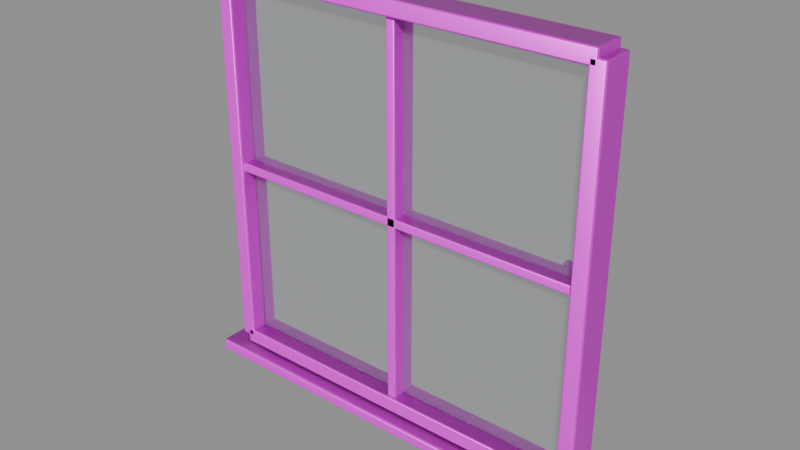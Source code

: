 # Source: model.blend  (saved by Blender 4.5.92; exported with 4.5.12 LTS)
import bpy
from mathutils import Matrix  # noqa: F401  (used for matrix-valued properties, if any)

bpy.ops.wm.read_factory_settings(use_empty=True)
scene = bpy.context.scene
scene.name = 'Empty'

# ---- collections
col_ast_16_003___c = bpy.data.collections.new('AST_16_003_窗_C'); scene.collection.children.link(col_ast_16_003___c)

# ---- images (referenced by path relative to the original .blend; pixels are not part of the script)
import os
ASSET_DIR = os.environ.get("B2B_ASSET_DIR", "")  # directory of the original .blend (textures are referenced by path, not embedded)
HERE = os.path.dirname(os.path.abspath(__file__))  # packed textures are extracted next to this script under _unpacked/

def load_image(name, relpath, width, height, colorspace="sRGB"):
    """Load a texture the original file referenced (path relative to the .blend, or extracted next to this script)."""
    p = next((c for c in (os.path.join(HERE, relpath), os.path.join(ASSET_DIR, relpath)) if relpath and os.path.exists(c)), "")
    if p:
        img = bpy.data.images.load(p, check_existing=True)
        img.name = name
    else:  # same state as the original file: an image datablock whose file is absent (Cycles renders it pink)
        img = bpy.data.images.new(name, width, height)
        img.source = "FILE"
        img.filepath = "//" + (relpath or name)
    img.colorspace_settings.name = colorspace
    return img
img_oak_wood_basecolor_png = load_image('oak_wood_basecolor.png', 'oak_wood_basecolor.png', 1024, 1024, 'sRGB')
img_oak_wood_ao_png = load_image('oak_wood_ao.png', 'oak_wood_ao.png', 1024, 1024, 'Non-Color')
img_oak_wood_roughness_png = load_image('oak_wood_roughness.png', 'oak_wood_roughness.png', 1024, 1024, 'Non-Color')
img_oak_wood_metallic_png = load_image('oak_wood_metallic.png', 'oak_wood_metallic.png', 1024, 1024, 'Non-Color')
img_oak_wood_specular_png = load_image('oak_wood_specular.png', 'oak_wood_specular.png', 1024, 1024, 'Non-Color')
img_oak_wood_normal_png = load_image('oak_wood_normal.png', 'oak_wood_normal.png', 1024, 1024, 'Non-Color')
img_oak_wood_height_png = load_image('oak_wood_height.png', 'oak_wood_height.png', 1024, 1024, 'Non-Color')
img_oak_wood_displacement_png = load_image('oak_wood_displacement.png', 'oak_wood_displacement.png', 1024, 1024, 'Non-Color')
img_brass_basecolor_png = load_image('brass_basecolor.png', 'brass_basecolor.png', 1024, 1024, 'sRGB')
img_brass_ao_png = load_image('brass_ao.png', 'brass_ao.png', 1024, 1024, 'Non-Color')
img_brass_roughness_png = load_image('brass_roughness.png', 'brass_roughness.png', 1024, 1024, 'Non-Color')
img_brass_metallic_png = load_image('brass_metallic.png', 'brass_metallic.png', 1024, 1024, 'Non-Color')
img_brass_specular_png = load_image('brass_specular.png', 'brass_specular.png', 1024, 1024, 'Non-Color')
img_brass_normal_png = load_image('brass_normal.png', 'brass_normal.png', 1024, 1024, 'Non-Color')
img_brass_height_png = load_image('brass_height.png', 'brass_height.png', 1024, 1024, 'Non-Color')
img_brass_displacement_png = load_image('brass_displacement.png', 'brass_displacement.png', 1024, 1024, 'Non-Color')

# ---- materials (node trees are filled in below, after node groups)
mat_oak_wood = bpy.data.materials.new('oak_wood')
mat_oak_wood.diffuse_color = (0.6, 0.6, 0.6, 1.0)
mat_glass_clear = bpy.data.materials.new('glass_clear')
mat_glass_clear.diffuse_color = (0.92, 0.96, 0.98, 1.0)
mat_brass = bpy.data.materials.new('brass')
mat_brass.diffuse_color = (0.6, 0.6, 0.6, 1.0)

# ---- material node trees
mat_oak_wood.use_nodes = True; mat_oak_wood.node_tree.nodes.clear()
_N = mat_oak_wood.node_tree.nodes; _L = mat_oak_wood.node_tree.links
n0 = _N.new('ShaderNodeOutputMaterial'); n0.name = 'Material Output'; n0.location = (1100, 0)
n1 = _N.new('ShaderNodeBsdfPrincipled'); n1.name = 'Principled BSDF'; n1.location = (760, 0)
n2 = _N.new('ShaderNodeNewGeometry'); n2.name = 'Geometry'; n2.location = (-1300, 0)
n3 = _N.new('ShaderNodeVectorMath'); n3.name = 'Vector Math'; n3.location = (-1080, 0)
n3.operation = 'SCALE'
n3.inputs[3].default_value = 1.8
n4 = _N.new('ShaderNodeTexImage'); n4.name = 'Image Texture'; n4.location = (-820, 520)
n4.label = 'basecolor'
n4.image = img_oak_wood_basecolor_png
n4.projection = 'BOX'
n4.projection_blend = 0.15
n5 = _N.new('ShaderNodeTexImage'); n5.name = 'Image Texture.001'; n5.location = (-820, 300)
n5.label = 'ao'
n5.image = img_oak_wood_ao_png
n5.projection = 'BOX'
n5.projection_blend = 0.15
n6 = _N.new('ShaderNodeTexImage'); n6.name = 'Image Texture.002'; n6.location = (-820, 90)
n6.label = 'roughness'
n6.image = img_oak_wood_roughness_png
n6.projection = 'BOX'
n6.projection_blend = 0.15
n7 = _N.new('ShaderNodeTexImage'); n7.name = 'Image Texture.003'; n7.location = (-820, -120)
n7.label = 'metallic'
n7.image = img_oak_wood_metallic_png
n7.projection = 'BOX'
n7.projection_blend = 0.15
n8 = _N.new('ShaderNodeTexImage'); n8.name = 'Image Texture.004'; n8.location = (-820, -330)
n8.label = 'specular'
n8.image = img_oak_wood_specular_png
n8.projection = 'BOX'
n8.projection_blend = 0.15
n9 = _N.new('ShaderNodeTexImage'); n9.name = 'Image Texture.005'; n9.location = (-820, -540)
n9.label = 'normal'
n9.image = img_oak_wood_normal_png
n9.projection = 'BOX'
n9.projection_blend = 0.15
n10 = _N.new('ShaderNodeTexImage'); n10.name = 'Image Texture.006'; n10.location = (-820, -750)
n10.label = 'height'
n10.image = img_oak_wood_height_png
n10.projection = 'BOX'
n10.projection_blend = 0.15
n11 = _N.new('ShaderNodeTexImage'); n11.name = 'Image Texture.007'; n11.location = (-820, -960)
n11.label = 'displacement'
n11.image = img_oak_wood_displacement_png
n11.projection = 'BOX'
n11.projection_blend = 0.15
n12 = _N.new('ShaderNodeMixRGB'); n12.name = 'Mix (Legacy)'; n12.location = (-260, 480)
n12.blend_type = 'MULTIPLY'
n12.inputs[0].default_value = 0.78
n13 = _N.new('ShaderNodeNormalMap'); n13.name = 'Normal Map'; n13.location = (60, -420)
n13.inputs[0].default_value = 0.52
n14 = _N.new('ShaderNodeBump'); n14.name = 'Bump'; n14.location = (300, -420)
n14.inputs[0].default_value = 0.14
n14.inputs[1].default_value = 0.0025
n15 = _N.new('ShaderNodeDisplacement'); n15.name = 'Displacement'; n15.location = (300, -700)
n15.inputs[2].default_value = 0.012
_L.new(n1.outputs[0], n0.inputs[0])
_L.new(n2.outputs[0], n3.inputs[0])
_L.new(n3.outputs[0], n4.inputs[0])
_L.new(n3.outputs[0], n5.inputs[0])
_L.new(n3.outputs[0], n6.inputs[0])
_L.new(n3.outputs[0], n7.inputs[0])
_L.new(n3.outputs[0], n8.inputs[0])
_L.new(n3.outputs[0], n9.inputs[0])
_L.new(n3.outputs[0], n10.inputs[0])
_L.new(n3.outputs[0], n11.inputs[0])
_L.new(n4.outputs[0], n12.inputs[1])
_L.new(n5.outputs[0], n12.inputs[2])
_L.new(n12.outputs[0], n1.inputs[0])
_L.new(n6.outputs[0], n1.inputs[2])
_L.new(n7.outputs[0], n1.inputs[1])
_L.new(n8.outputs[0], n1.inputs[13])
_L.new(n9.outputs[0], n13.inputs[1])
_L.new(n10.outputs[0], n14.inputs[3])
_L.new(n13.outputs[0], n14.inputs[4])
_L.new(n14.outputs[0], n1.inputs[5])
_L.new(n11.outputs[0], n15.inputs[0])
_L.new(n15.outputs[0], n0.inputs[2])
n0.is_active_output = True
mat_glass_clear.use_nodes = True; mat_glass_clear.node_tree.nodes.clear()
_N = mat_glass_clear.node_tree.nodes; _L = mat_glass_clear.node_tree.links
n0 = _N.new('ShaderNodeBsdfPrincipled'); n0.name = 'Principled BSDF'; n0.location = (-200, 100)
n0.inputs[0].default_value = (0.92, 0.96, 0.98, 1.0)
n0.inputs[2].default_value = 0.06
n0.inputs[3].default_value = 1.45
n0.inputs[18].default_value = 0.92
n1 = _N.new('ShaderNodeOutputMaterial'); n1.name = 'Material Output'; n1.location = (200, 100)
_L.new(n0.outputs[0], n1.inputs[0])
n1.is_active_output = True
mat_brass.use_nodes = True; mat_brass.node_tree.nodes.clear()
_N = mat_brass.node_tree.nodes; _L = mat_brass.node_tree.links
n0 = _N.new('ShaderNodeOutputMaterial'); n0.name = 'Material Output'; n0.location = (1100, 0)
n1 = _N.new('ShaderNodeBsdfPrincipled'); n1.name = 'Principled BSDF'; n1.location = (760, 0)
n1.inputs[15].default_value = 0.28
n2 = _N.new('ShaderNodeNewGeometry'); n2.name = 'Geometry'; n2.location = (-1300, 0)
n3 = _N.new('ShaderNodeVectorMath'); n3.name = 'Vector Math'; n3.location = (-1080, 0)
n3.operation = 'SCALE'
n3.inputs[3].default_value = 1.8
n4 = _N.new('ShaderNodeTexImage'); n4.name = 'Image Texture'; n4.location = (-820, 520)
n4.label = 'basecolor'
n4.image = img_brass_basecolor_png
n4.projection = 'BOX'
n4.projection_blend = 0.15
n5 = _N.new('ShaderNodeTexImage'); n5.name = 'Image Texture.001'; n5.location = (-820, 300)
n5.label = 'ao'
n5.image = img_brass_ao_png
n5.projection = 'BOX'
n5.projection_blend = 0.15
n6 = _N.new('ShaderNodeTexImage'); n6.name = 'Image Texture.002'; n6.location = (-820, 90)
n6.label = 'roughness'
n6.image = img_brass_roughness_png
n6.projection = 'BOX'
n6.projection_blend = 0.15
n7 = _N.new('ShaderNodeTexImage'); n7.name = 'Image Texture.003'; n7.location = (-820, -120)
n7.label = 'metallic'
n7.image = img_brass_metallic_png
n7.projection = 'BOX'
n7.projection_blend = 0.15
n8 = _N.new('ShaderNodeTexImage'); n8.name = 'Image Texture.004'; n8.location = (-820, -330)
n8.label = 'specular'
n8.image = img_brass_specular_png
n8.projection = 'BOX'
n8.projection_blend = 0.15
n9 = _N.new('ShaderNodeTexImage'); n9.name = 'Image Texture.005'; n9.location = (-820, -540)
n9.label = 'normal'
n9.image = img_brass_normal_png
n9.projection = 'BOX'
n9.projection_blend = 0.15
n10 = _N.new('ShaderNodeTexImage'); n10.name = 'Image Texture.006'; n10.location = (-820, -750)
n10.label = 'height'
n10.image = img_brass_height_png
n10.projection = 'BOX'
n10.projection_blend = 0.15
n11 = _N.new('ShaderNodeTexImage'); n11.name = 'Image Texture.007'; n11.location = (-820, -960)
n11.label = 'displacement'
n11.image = img_brass_displacement_png
n11.projection = 'BOX'
n11.projection_blend = 0.15
n12 = _N.new('ShaderNodeMixRGB'); n12.name = 'Mix (Legacy)'; n12.location = (-260, 480)
n12.blend_type = 'MULTIPLY'
n12.inputs[0].default_value = 0.78
n13 = _N.new('ShaderNodeNormalMap'); n13.name = 'Normal Map'; n13.location = (60, -420)
n13.inputs[0].default_value = 0.52
n14 = _N.new('ShaderNodeBump'); n14.name = 'Bump'; n14.location = (300, -420)
n14.inputs[0].default_value = 0.14
n14.inputs[1].default_value = 0.0025
n15 = _N.new('ShaderNodeDisplacement'); n15.name = 'Displacement'; n15.location = (300, -700)
n15.inputs[2].default_value = 0.012
_L.new(n1.outputs[0], n0.inputs[0])
_L.new(n2.outputs[0], n3.inputs[0])
_L.new(n3.outputs[0], n4.inputs[0])
_L.new(n3.outputs[0], n5.inputs[0])
_L.new(n3.outputs[0], n6.inputs[0])
_L.new(n3.outputs[0], n7.inputs[0])
_L.new(n3.outputs[0], n8.inputs[0])
_L.new(n3.outputs[0], n9.inputs[0])
_L.new(n3.outputs[0], n10.inputs[0])
_L.new(n3.outputs[0], n11.inputs[0])
_L.new(n4.outputs[0], n12.inputs[1])
_L.new(n5.outputs[0], n12.inputs[2])
_L.new(n12.outputs[0], n1.inputs[0])
_L.new(n6.outputs[0], n1.inputs[2])
_L.new(n7.outputs[0], n1.inputs[1])
_L.new(n8.outputs[0], n1.inputs[13])
_L.new(n9.outputs[0], n13.inputs[1])
_L.new(n10.outputs[0], n14.inputs[3])
_L.new(n13.outputs[0], n14.inputs[4])
_L.new(n14.outputs[0], n1.inputs[5])
_L.new(n11.outputs[0], n15.inputs[0])
_L.new(n15.outputs[0], n0.inputs[2])
n0.is_active_output = True

# ---- meshes
me_cube_161 = bpy.data.meshes.new('Cube.161')
me_cube_161.from_pydata([(-0.025, -0.05, -0.6), (-0.025, -0.05, 0.6), (-0.025, 0.05, -0.6), (-0.025, 0.05, 0.6), (0.025, -0.05, -0.6), (0.025, -0.05, 0.6), (0.025, 0.05, -0.6), (0.025, 0.05, 0.6)], [], [(0, 1, 3, 2), (2, 3, 7, 6), (6, 7, 5, 4), (4, 5, 1, 0), (2, 6, 4, 0), (7, 3, 1, 5)])
_uv = me_cube_161.uv_layers.new(name='UVMap')
_uv.uv.foreach_set('vector', [0.375, 0.0, 0.625, 0.0, 0.625, 0.25, 0.375, 0.25, 0.375, 0.25, 0.625, 0.25, 0.625, 0.5, 0.375, 0.5, 0.375, 0.5, 0.625, 0.5, 0.625, 0.75, 0.375, 0.75, 0.375, 0.75, 0.625, 0.75, 0.625, 1.0, 0.375, 1.0, 0.125, 0.5, 0.375, 0.5, 0.375, 0.75, 0.125, 0.75, 0.625, 0.5, 0.875, 0.5, 0.875, 0.75, 0.625, 0.75])
me_cube_161.materials.append(mat_oak_wood)
me_cube_161.update()
me_cube_162 = bpy.data.meshes.new('Cube.162')
me_cube_162.from_pydata([(-0.025, -0.05, -0.6), (-0.025, -0.05, 0.6), (-0.025, 0.05, -0.6), (-0.025, 0.05, 0.6), (0.025, -0.05, -0.6), (0.025, -0.05, 0.6), (0.025, 0.05, -0.6), (0.025, 0.05, 0.6)], [], [(0, 1, 3, 2), (2, 3, 7, 6), (6, 7, 5, 4), (4, 5, 1, 0), (2, 6, 4, 0), (7, 3, 1, 5)])
_uv = me_cube_162.uv_layers.new(name='UVMap')
_uv.uv.foreach_set('vector', [0.375, 0.0, 0.625, 0.0, 0.625, 0.25, 0.375, 0.25, 0.375, 0.25, 0.625, 0.25, 0.625, 0.5, 0.375, 0.5, 0.375, 0.5, 0.625, 0.5, 0.625, 0.75, 0.375, 0.75, 0.375, 0.75, 0.625, 0.75, 0.625, 1.0, 0.375, 1.0, 0.125, 0.5, 0.375, 0.5, 0.375, 0.75, 0.125, 0.75, 0.625, 0.5, 0.875, 0.5, 0.875, 0.75, 0.625, 0.75])
me_cube_162.materials.append(mat_oak_wood)
me_cube_162.update()
me_cube_163 = bpy.data.meshes.new('Cube.163')
me_cube_163.from_pydata([(-0.6, -0.05, -0.025), (-0.6, -0.05, 0.025), (-0.6, 0.05, -0.025), (-0.6, 0.05, 0.025), (0.6, -0.05, -0.025), (0.6, -0.05, 0.025), (0.6, 0.05, -0.025), (0.6, 0.05, 0.025)], [], [(0, 1, 3, 2), (2, 3, 7, 6), (6, 7, 5, 4), (4, 5, 1, 0), (2, 6, 4, 0), (7, 3, 1, 5)])
_uv = me_cube_163.uv_layers.new(name='UVMap')
_uv.uv.foreach_set('vector', [0.375, 0.0, 0.625, 0.0, 0.625, 0.25, 0.375, 0.25, 0.375, 0.25, 0.625, 0.25, 0.625, 0.5, 0.375, 0.5, 0.375, 0.5, 0.625, 0.5, 0.625, 0.75, 0.375, 0.75, 0.375, 0.75, 0.625, 0.75, 0.625, 1.0, 0.375, 1.0, 0.125, 0.5, 0.375, 0.5, 0.375, 0.75, 0.125, 0.75, 0.625, 0.5, 0.875, 0.5, 0.875, 0.75, 0.625, 0.75])
me_cube_163.materials.append(mat_oak_wood)
me_cube_163.update()
me_cube_164 = bpy.data.meshes.new('Cube.164')
me_cube_164.from_pydata([(-0.6, -0.05, -0.025), (-0.6, -0.05, 0.025), (-0.6, 0.05, -0.025), (-0.6, 0.05, 0.025), (0.6, -0.05, -0.025), (0.6, -0.05, 0.025), (0.6, 0.05, -0.025), (0.6, 0.05, 0.025)], [], [(0, 1, 3, 2), (2, 3, 7, 6), (6, 7, 5, 4), (4, 5, 1, 0), (2, 6, 4, 0), (7, 3, 1, 5)])
_uv = me_cube_164.uv_layers.new(name='UVMap')
_uv.uv.foreach_set('vector', [0.375, 0.0, 0.625, 0.0, 0.625, 0.25, 0.375, 0.25, 0.375, 0.25, 0.625, 0.25, 0.625, 0.5, 0.375, 0.5, 0.375, 0.5, 0.625, 0.5, 0.625, 0.75, 0.375, 0.75, 0.375, 0.75, 0.625, 0.75, 0.625, 1.0, 0.375, 1.0, 0.125, 0.5, 0.375, 0.5, 0.375, 0.75, 0.125, 0.75, 0.625, 0.5, 0.875, 0.5, 0.875, 0.75, 0.625, 0.75])
me_cube_164.materials.append(mat_oak_wood)
me_cube_164.update()
me_cube_165 = bpy.data.meshes.new('Cube.165')
me_cube_165.from_pydata([(-0.015, -0.04, -0.6), (-0.015, -0.04, 0.6), (-0.015, 0.04, -0.6), (-0.015, 0.04, 0.6), (0.015, -0.04, -0.6), (0.015, -0.04, 0.6), (0.015, 0.04, -0.6), (0.015, 0.04, 0.6)], [], [(0, 1, 3, 2), (2, 3, 7, 6), (6, 7, 5, 4), (4, 5, 1, 0), (2, 6, 4, 0), (7, 3, 1, 5)])
_uv = me_cube_165.uv_layers.new(name='UVMap')
_uv.uv.foreach_set('vector', [0.375, 0.0, 0.625, 0.0, 0.625, 0.25, 0.375, 0.25, 0.375, 0.25, 0.625, 0.25, 0.625, 0.5, 0.375, 0.5, 0.375, 0.5, 0.625, 0.5, 0.625, 0.75, 0.375, 0.75, 0.375, 0.75, 0.625, 0.75, 0.625, 1.0, 0.375, 1.0, 0.125, 0.5, 0.375, 0.5, 0.375, 0.75, 0.125, 0.75, 0.625, 0.5, 0.875, 0.5, 0.875, 0.75, 0.625, 0.75])
me_cube_165.materials.append(mat_oak_wood)
me_cube_165.update()
me_cube_166 = bpy.data.meshes.new('Cube.166')
me_cube_166.from_pydata([(-0.6, -0.04, -0.015), (-0.6, -0.04, 0.015), (-0.6, 0.04, -0.015), (-0.6, 0.04, 0.015), (0.6, -0.04, -0.015), (0.6, -0.04, 0.015), (0.6, 0.04, -0.015), (0.6, 0.04, 0.015)], [], [(0, 1, 3, 2), (2, 3, 7, 6), (6, 7, 5, 4), (4, 5, 1, 0), (2, 6, 4, 0), (7, 3, 1, 5)])
_uv = me_cube_166.uv_layers.new(name='UVMap')
_uv.uv.foreach_set('vector', [0.375, 0.0, 0.625, 0.0, 0.625, 0.25, 0.375, 0.25, 0.375, 0.25, 0.625, 0.25, 0.625, 0.5, 0.375, 0.5, 0.375, 0.5, 0.625, 0.5, 0.625, 0.75, 0.375, 0.75, 0.375, 0.75, 0.625, 0.75, 0.625, 1.0, 0.375, 1.0, 0.125, 0.5, 0.375, 0.5, 0.375, 0.75, 0.125, 0.75, 0.625, 0.5, 0.875, 0.5, 0.875, 0.75, 0.625, 0.75])
me_cube_166.materials.append(mat_oak_wood)
me_cube_166.update()
me_cube_167 = bpy.data.meshes.new('Cube.167')
me_cube_167.from_pydata([(-0.575, -0.003, -0.575), (-0.575, -0.003, 0.575), (-0.575, 0.003, -0.575), (-0.575, 0.003, 0.575), (0.575, -0.003, -0.575), (0.575, -0.003, 0.575), (0.575, 0.003, -0.575), (0.575, 0.003, 0.575)], [], [(0, 1, 3, 2), (2, 3, 7, 6), (6, 7, 5, 4), (4, 5, 1, 0), (2, 6, 4, 0), (7, 3, 1, 5)])
_uv = me_cube_167.uv_layers.new(name='UVMap')
_uv.uv.foreach_set('vector', [0.375, 0.0, 0.625, 0.0, 0.625, 0.25, 0.375, 0.25, 0.375, 0.25, 0.625, 0.25, 0.625, 0.5, 0.375, 0.5, 0.375, 0.5, 0.625, 0.5, 0.625, 0.75, 0.375, 0.75, 0.375, 0.75, 0.625, 0.75, 0.625, 1.0, 0.375, 1.0, 0.125, 0.5, 0.375, 0.5, 0.375, 0.75, 0.125, 0.75, 0.625, 0.5, 0.875, 0.5, 0.875, 0.75, 0.625, 0.75])
me_cube_167.materials.append(mat_glass_clear)
me_cube_167.update()
me_cube_168 = bpy.data.meshes.new('Cube.168')
me_cube_168.from_pydata([(-0.68, -0.09, -0.02), (-0.68, -0.09, 0.02), (-0.68, 0.09, -0.02), (-0.68, 0.09, 0.02), (0.68, -0.09, -0.02), (0.68, -0.09, 0.02), (0.68, 0.09, -0.02), (0.68, 0.09, 0.02)], [], [(0, 1, 3, 2), (2, 3, 7, 6), (6, 7, 5, 4), (4, 5, 1, 0), (2, 6, 4, 0), (7, 3, 1, 5)])
_uv = me_cube_168.uv_layers.new(name='UVMap')
_uv.uv.foreach_set('vector', [0.375, 0.0, 0.625, 0.0, 0.625, 0.25, 0.375, 0.25, 0.375, 0.25, 0.625, 0.25, 0.625, 0.5, 0.375, 0.5, 0.375, 0.5, 0.625, 0.5, 0.625, 0.75, 0.375, 0.75, 0.375, 0.75, 0.625, 0.75, 0.625, 1.0, 0.375, 1.0, 0.125, 0.5, 0.375, 0.5, 0.375, 0.75, 0.125, 0.75, 0.625, 0.5, 0.875, 0.5, 0.875, 0.75, 0.625, 0.75])
me_cube_168.materials.append(mat_oak_wood)
me_cube_168.update()
me_ast_16_003___c_p08_tube_mesh = bpy.data.meshes.new('AST_16_003_窗_C_p08_tube_mesh')
me_ast_16_003___c_p08_tube_mesh.from_pydata([(-0.575, -0.578, 0.0), (-0.575, -0.5774, -0.001763), (-0.575, -0.5759, -0.002853), (-0.575, -0.5741, -0.002853), (-0.575, -0.5726, -0.001763), (-0.575, -0.572, -3.674e-19), (-0.575, -0.5726, 0.001763), (-0.575, -0.5741, 0.002853), (-0.575, -0.5759, 0.002853), (-0.575, -0.5774, 0.001763), (0.5771, -0.5771, 0.0), (0.5767, -0.5767, -0.001763), (0.5757, -0.5757, -0.002853), (0.5743, -0.5743, -0.002853), (0.5733, -0.5733, -0.001763), (0.5729, -0.5729, -3.674e-19), (0.5733, -0.5733, 0.001763), (0.5743, -0.5743, 0.002853), (0.5757, -0.5757, 0.002853), (0.5767, -0.5767, 0.001763), (0.5771, 0.5771, 0.0), (0.5767, 0.5767, -0.001763), (0.5757, 0.5757, -0.002853), (0.5743, 0.5743, -0.002853), (0.5733, 0.5733, -0.001763), (0.5729, 0.5729, -3.674e-19), (0.5733, 0.5733, 0.001763), (0.5743, 0.5743, 0.002853), (0.5757, 0.5757, 0.002853), (0.5767, 0.5767, 0.001763), (-0.5771, 0.5771, 0.0), (-0.5767, 0.5767, -0.001763), (-0.5757, 0.5757, -0.002853), (-0.5743, 0.5743, -0.002853), (-0.5733, 0.5733, -0.001763), (-0.5729, 0.5729, -3.674e-19), (-0.5733, 0.5733, 0.001763), (-0.5743, 0.5743, 0.002853), (-0.5757, 0.5757, 0.002853), (-0.5767, 0.5767, 0.001763), (-0.578, -0.575, 0.0), (-0.5774, -0.575, -0.001763), (-0.5759, -0.575, -0.002853), (-0.5741, -0.575, -0.002853), (-0.5726, -0.575, -0.001763), (-0.572, -0.575, -3.674e-19), (-0.5726, -0.575, 0.001763), (-0.5741, -0.575, 0.002853), (-0.5759, -0.575, 0.002853), (-0.5774, -0.575, 0.001763)], [], [(0, 1, 11, 10), (1, 2, 12, 11), (2, 3, 13, 12), (3, 4, 14, 13), (4, 5, 15, 14), (5, 6, 16, 15), (6, 7, 17, 16), (7, 8, 18, 17), (8, 9, 19, 18), (9, 0, 10, 19), (10, 11, 21, 20), (11, 12, 22, 21), (12, 13, 23, 22), (13, 14, 24, 23), (14, 15, 25, 24), (15, 16, 26, 25), (16, 17, 27, 26), (17, 18, 28, 27), (18, 19, 29, 28), (19, 10, 20, 29), (20, 21, 31, 30), (21, 22, 32, 31), (22, 23, 33, 32), (23, 24, 34, 33), (24, 25, 35, 34), (25, 26, 36, 35), (26, 27, 37, 36), (27, 28, 38, 37), (28, 29, 39, 38), (29, 20, 30, 39), (30, 31, 41, 40), (31, 32, 42, 41), (32, 33, 43, 42), (33, 34, 44, 43), (34, 35, 45, 44), (35, 36, 46, 45), (36, 37, 47, 46), (37, 38, 48, 47), (38, 39, 49, 48), (39, 30, 40, 49), (9, 8, 7, 6, 5, 4, 3, 2, 1, 0), (40, 41, 42, 43, 44, 45, 46, 47, 48, 49)])
me_ast_16_003___c_p08_tube_mesh.polygons.foreach_set('use_smooth', [True] * 42)
me_ast_16_003___c_p08_tube_mesh.materials.append(mat_oak_wood)
me_ast_16_003___c_p08_tube_mesh.update()
me_cylinder_172 = bpy.data.meshes.new('Cylinder.172')
me_cylinder_172.from_pydata([(0.0, 0.014, -0.01), (0.0, 0.014, 0.01), (0.001827, 0.01388, -0.01), (0.001827, 0.01388, 0.01), (0.003623, 0.01352, -0.01), (0.003623, 0.01352, 0.01), (0.005358, 0.01293, -0.01), (0.005358, 0.01293, 0.01), (0.007, 0.01212, -0.01), (0.007, 0.01212, 0.01), (0.008523, 0.01111, -0.01), (0.008523, 0.01111, 0.01), (0.009899, 0.009899, -0.01), (0.009899, 0.009899, 0.01), (0.01111, 0.008523, -0.01), (0.01111, 0.008523, 0.01), (0.01212, 0.007, -0.01), (0.01212, 0.007, 0.01), (0.01293, 0.005358, -0.01), (0.01293, 0.005358, 0.01), (0.01352, 0.003623, -0.01), (0.01352, 0.003623, 0.01), (0.01388, 0.001827, -0.01), (0.01388, 0.001827, 0.01), (0.014, 0.0, -0.01), (0.014, 0.0, 0.01), (0.01388, -0.001827, -0.01), (0.01388, -0.001827, 0.01), (0.01352, -0.003623, -0.01), (0.01352, -0.003623, 0.01), (0.01293, -0.005358, -0.01), (0.01293, -0.005358, 0.01), (0.01212, -0.007, -0.01), (0.01212, -0.007, 0.01), (0.01111, -0.008523, -0.01), (0.01111, -0.008523, 0.01), (0.009899, -0.009899, -0.01), (0.009899, -0.009899, 0.01), (0.008523, -0.01111, -0.01), (0.008523, -0.01111, 0.01), (0.007, -0.01212, -0.01), (0.007, -0.01212, 0.01), (0.005358, -0.01293, -0.01), (0.005358, -0.01293, 0.01), (0.003623, -0.01352, -0.01), (0.003623, -0.01352, 0.01), (0.001827, -0.01388, -0.01), (0.001827, -0.01388, 0.01), (0.0, -0.014, -0.01), (0.0, -0.014, 0.01), (-0.001827, -0.01388, -0.01), (-0.001827, -0.01388, 0.01), (-0.003623, -0.01352, -0.01), (-0.003623, -0.01352, 0.01), (-0.005358, -0.01293, -0.01), (-0.005358, -0.01293, 0.01), (-0.007, -0.01212, -0.01), (-0.007, -0.01212, 0.01), (-0.008523, -0.01111, -0.01), (-0.008523, -0.01111, 0.01), (-0.009899, -0.009899, -0.01), (-0.009899, -0.009899, 0.01), (-0.01111, -0.008523, -0.01), (-0.01111, -0.008523, 0.01), (-0.01212, -0.007, -0.01), (-0.01212, -0.007, 0.01), (-0.01293, -0.005358, -0.01), (-0.01293, -0.005358, 0.01), (-0.01352, -0.003623, -0.01), (-0.01352, -0.003623, 0.01), (-0.01388, -0.001827, -0.01), (-0.01388, -0.001827, 0.01), (-0.014, 0.0, -0.01), (-0.014, 0.0, 0.01), (-0.01388, 0.001827, -0.01), (-0.01388, 0.001827, 0.01), (-0.01352, 0.003623, -0.01), (-0.01352, 0.003623, 0.01), (-0.01293, 0.005358, -0.01), (-0.01293, 0.005358, 0.01), (-0.01212, 0.007, -0.01), (-0.01212, 0.007, 0.01), (-0.01111, 0.008523, -0.01), (-0.01111, 0.008523, 0.01), (-0.009899, 0.009899, -0.01), (-0.009899, 0.009899, 0.01), (-0.008523, 0.01111, -0.01), (-0.008523, 0.01111, 0.01), (-0.007, 0.01212, -0.01), (-0.007, 0.01212, 0.01), (-0.005358, 0.01293, -0.01), (-0.005358, 0.01293, 0.01), (-0.003623, 0.01352, -0.01), (-0.003623, 0.01352, 0.01), (-0.001827, 0.01388, -0.01), (-0.001827, 0.01388, 0.01)], [], [(0, 1, 3, 2), (2, 3, 5, 4), (4, 5, 7, 6), (6, 7, 9, 8), (8, 9, 11, 10), (10, 11, 13, 12), (12, 13, 15, 14), (14, 15, 17, 16), (16, 17, 19, 18), (18, 19, 21, 20), (20, 21, 23, 22), (22, 23, 25, 24), (24, 25, 27, 26), (26, 27, 29, 28), (28, 29, 31, 30), (30, 31, 33, 32), (32, 33, 35, 34), (34, 35, 37, 36), (36, 37, 39, 38), (38, 39, 41, 40), (40, 41, 43, 42), (42, 43, 45, 44), (44, 45, 47, 46), (46, 47, 49, 48), (48, 49, 51, 50), (50, 51, 53, 52), (52, 53, 55, 54), (54, 55, 57, 56), (56, 57, 59, 58), (58, 59, 61, 60), (60, 61, 63, 62), (62, 63, 65, 64), (64, 65, 67, 66), (66, 67, 69, 68), (68, 69, 71, 70), (70, 71, 73, 72), (72, 73, 75, 74), (74, 75, 77, 76), (76, 77, 79, 78), (78, 79, 81, 80), (80, 81, 83, 82), (82, 83, 85, 84), (84, 85, 87, 86), (86, 87, 89, 88), (88, 89, 91, 90), (90, 91, 93, 92), (3, 1, 95, 93, 91, 89, 87, 85, 83, 81, 79, 77, 75, 73, 71, 69, 67, 65, 63, 61, 59, 57, 55, 53, 51, 49, 47, 45, 43, 41, 39, 37, 35, 33, 31, 29, 27, 25, 23, 21, 19, 17, 15, 13, 11, 9, 7, 5), (92, 93, 95, 94), (94, 95, 1, 0), (0, 2, 4, 6, 8, 10, 12, 14, 16, 18, 20, 22, 24, 26, 28, 30, 32, 34, 36, 38, 40, 42, 44, 46, 48, 50, 52, 54, 56, 58, 60, 62, 64, 66, 68, 70, 72, 74, 76, 78, 80, 82, 84, 86, 88, 90, 92, 94)])
me_cylinder_172.polygons.foreach_set('use_smooth', [True] * 50)
_uv = me_cylinder_172.uv_layers.new(name='UVMap')
_uv.uv.foreach_set('vector', [1.0, 0.5, 1.0, 1.0, 0.9792, 1.0, 0.9792, 0.5, 0.9792, 0.5, 0.9792, 1.0, 0.9583, 1.0, 0.9583, 0.5, 0.9583, 0.5, 0.9583, 1.0, 0.9375, 1.0, 0.9375, 0.5, 0.9375, 0.5, 0.9375, 1.0, 0.9167, 1.0, 0.9167, 0.5, 0.9167, 0.5, 0.9167, 1.0, 0.8958, 1.0, 0.8958, 0.5, 0.8958, 0.5, 0.8958, 1.0, 0.875, 1.0, 0.875, 0.5, 0.875, 0.5, 0.875, 1.0, 0.8542, 1.0, 0.8542, 0.5, 0.8542, 0.5, 0.8542, 1.0, 0.8333, 1.0, 0.8333, 0.5, 0.8333, 0.5, 0.8333, 1.0, 0.8125, 1.0, 0.8125, 0.5, 0.8125, 0.5, 0.8125, 1.0, 0.7917, 1.0, 0.7917, 0.5, 0.7917, 0.5, 0.7917, 1.0, 0.7708, 1.0, 0.7708, 0.5, 0.7708, 0.5, 0.7708, 1.0, 0.75, 1.0, 0.75, 0.5, 0.75, 0.5, 0.75, 1.0, 0.7292, 1.0, 0.7292, 0.5, 0.7292, 0.5, 0.7292, 1.0, 0.7083, 1.0, 0.7083, 0.5, 0.7083, 0.5, 0.7083, 1.0, 0.6875, 1.0, 0.6875, 0.5, 0.6875, 0.5, 0.6875, 1.0, 0.6667, 1.0, 0.6667, 0.5, 0.6667, 0.5, 0.6667, 1.0, 0.6458, 1.0, 0.6458, 0.5, 0.6458, 0.5, 0.6458, 1.0, 0.625, 1.0, 0.625, 0.5, 0.625, 0.5, 0.625, 1.0, 0.6042, 1.0, 0.6042, 0.5, 0.6042, 0.5, 0.6042, 1.0, 0.5833, 1.0, 0.5833, 0.5, 0.5833, 0.5, 0.5833, 1.0, 0.5625, 1.0, 0.5625, 0.5, 0.5625, 0.5, 0.5625, 1.0, 0.5417, 1.0, 0.5417, 0.5, 0.5417, 0.5, 0.5417, 1.0, 0.5208, 1.0, 0.5208, 0.5, 0.5208, 0.5, 0.5208, 1.0, 0.5, 1.0, 0.5, 0.5, 0.5, 0.5, 0.5, 1.0, 0.4792, 1.0, 0.4792, 0.5, 0.4792, 0.5, 0.4792, 1.0, 0.4583, 1.0, 0.4583, 0.5, 0.4583, 0.5, 0.4583, 1.0, 0.4375, 1.0, 0.4375, 0.5, 0.4375, 0.5, 0.4375, 1.0, 0.4167, 1.0, 0.4167, 0.5, 0.4167, 0.5, 0.4167, 1.0, 0.3958, 1.0, 0.3958, 0.5, 0.3958, 0.5, 0.3958, 1.0, 0.375, 1.0, 0.375, 0.5, 0.375, 0.5, 0.375, 1.0, 0.3542, 1.0, 0.3542, 0.5, 0.3542, 0.5, 0.3542, 1.0, 0.3333, 1.0, 0.3333, 0.5, 0.3333, 0.5, 0.3333, 1.0, 0.3125, 1.0, 0.3125, 0.5, 0.3125, 0.5, 0.3125, 1.0, 0.2917, 1.0, 0.2917, 0.5, 0.2917, 0.5, 0.2917, 1.0, 0.2708, 1.0, 0.2708, 0.5, 0.2708, 0.5, 0.2708, 1.0, 0.25, 1.0, 0.25, 0.5, 0.25, 0.5, 0.25, 1.0, 0.2292, 1.0, 0.2292, 0.5, 0.2292, 0.5, 0.2292, 1.0, 0.2083, 1.0, 0.2083, 0.5, 0.2083, 0.5, 0.2083, 1.0, 0.1875, 1.0, 0.1875, 0.5, 0.1875, 0.5, 0.1875, 1.0, 0.1667, 1.0, 0.1667, 0.5, 0.1667, 0.5, 0.1667, 1.0, 0.1458, 1.0, 0.1458, 0.5, 0.1458, 0.5, 0.1458, 1.0, 0.125, 1.0, 0.125, 0.5, 0.125, 0.5, 0.125, 1.0, 0.1042, 1.0, 0.1042, 0.5, 0.1042, 0.5, 0.1042, 1.0, 0.08333, 1.0, 0.08333, 0.5, 0.08333, 0.5, 0.08333, 1.0, 0.0625, 1.0, 0.0625, 0.5, 0.0625, 0.5, 0.0625, 1.0, 0.04167, 1.0, 0.04167, 0.5, 0.2813, 0.4879, 0.25, 0.49, 0.2187, 0.4879, 0.1879, 0.4818, 0.1582, 0.4717, 0.13, 0.4578, 0.1039, 0.4404, 0.08029, 0.4197, 0.0596, 0.3961, 0.04215, 0.37, 0.02827, 0.3418, 0.01818, 0.3121, 0.01205, 0.2813, 0.01, 0.25, 0.01205, 0.2187, 0.01818, 0.1879, 0.02827, 0.1582, 0.04215, 0.13, 0.0596, 0.1039, 0.08029, 0.08029, 0.1039, 0.0596, 0.13, 0.04215, 0.1582, 0.02827, 0.1879, 0.01818, 0.2187, 0.01205, 0.25, 0.01, 0.2813, 0.01205, 0.3121, 0.01818, 0.3418, 0.02827, 0.37, 0.04215, 0.3961, 0.0596, 0.4197, 0.08029, 0.4404, 0.1039, 0.4578, 0.13, 0.4717, 0.1582, 0.4818, 0.1879, 0.4879, 0.2187, 0.49, 0.25, 0.4879, 0.2813, 0.4818, 0.3121, 0.4717, 0.3418, 0.4578, 0.37, 0.4404, 0.3961, 0.4197, 0.4197, 0.3961, 0.4404, 0.37, 0.4578, 0.3418, 0.4717, 0.3121, 0.4818, 0.04167, 0.5, 0.04167, 1.0, 0.02083, 1.0, 0.02083, 0.5, 0.02083, 0.5, 0.02083, 1.0, 3.763e-07, 1.0, 3.763e-07, 0.5, 0.75, 0.49, 0.7813, 0.4879, 0.8121, 0.4818, 0.8418, 0.4717, 0.87, 0.4578, 0.8961, 0.4404, 0.9197, 0.4197, 0.9404, 0.3961, 0.9578, 0.37, 0.9717, 0.3418, 0.9818, 0.3121, 0.9879, 0.2813, 0.99, 0.25, 0.9879, 0.2187, 0.9818, 0.1879, 0.9717, 0.1582, 0.9578, 0.13, 0.9404, 0.1039, 0.9197, 0.08029, 0.8961, 0.0596, 0.87, 0.04215, 0.8418, 0.02827, 0.8121, 0.01818, 0.7813, 0.01205, 0.75, 0.01, 0.7187, 0.01205, 0.6879, 0.01818, 0.6582, 0.02827, 0.63, 0.04215, 0.6039, 0.0596, 0.5803, 0.08029, 0.5596, 0.1039, 0.5422, 0.13, 0.5283, 0.1582, 0.5182, 0.1879, 0.5121, 0.2187, 0.51, 0.25, 0.5121, 0.2813, 0.5182, 0.3121, 0.5283, 0.3418, 0.5422, 0.37, 0.5596, 0.3961, 0.5803, 0.4197, 0.6039, 0.4404, 0.63, 0.4578, 0.6582, 0.4717, 0.6879, 0.4818, 0.7187, 0.4879])
me_cylinder_172.materials.append(mat_brass)
me_cylinder_172.update()

# ---- objects
ob_ast_16_003___c_p00_box = bpy.data.objects.new('AST_16_003_窗_C_p00_box', me_cube_161)
ob_ast_16_003___c_p01_box = bpy.data.objects.new('AST_16_003_窗_C_p01_box', me_cube_162)
ob_ast_16_003___c_p02_box = bpy.data.objects.new('AST_16_003_窗_C_p02_box', me_cube_163)
ob_ast_16_003___c_p03_box = bpy.data.objects.new('AST_16_003_窗_C_p03_box', me_cube_164)
ob_ast_16_003___c_p04_box = bpy.data.objects.new('AST_16_003_窗_C_p04_box', me_cube_165)
ob_ast_16_003___c_p05_box = bpy.data.objects.new('AST_16_003_窗_C_p05_box', me_cube_166)
ob_ast_16_003___c_p06_box = bpy.data.objects.new('AST_16_003_窗_C_p06_box', me_cube_167)
ob_ast_16_003___c_p07_box = bpy.data.objects.new('AST_16_003_窗_C_p07_box', me_cube_168)
ob_ast_16_003___c_p08_tube = bpy.data.objects.new('AST_16_003_窗_C_p08_tube', me_ast_16_003___c_p08_tube_mesh)
ob_ast_16_003___c_p09_cyl = bpy.data.objects.new('AST_16_003_窗_C_p09_cyl', me_cylinder_172)

# ---- transforms, parenting, visibility, modifiers, constraints
ob_ast_16_003___c_p00_box.location = (-0.6, 0.0, 0.6)
_m = ob_ast_16_003___c_p00_box.modifiers.new('edge_bevel', 'BEVEL')
_m.width = 0.006
_m.width_pct = 0.006
_m.segments = 3
_m = ob_ast_16_003___c_p00_box.modifiers.new('weighted_normal', 'WEIGHTED_NORMAL')
ob_ast_16_003___c_p01_box.location = (0.6, 0.0, 0.6)
_m = ob_ast_16_003___c_p01_box.modifiers.new('edge_bevel', 'BEVEL')
_m.width = 0.006
_m.width_pct = 0.006
_m.segments = 3
_m = ob_ast_16_003___c_p01_box.modifiers.new('weighted_normal', 'WEIGHTED_NORMAL')
ob_ast_16_003___c_p02_box.location = (0.0, 0.0, 0.0)
_m = ob_ast_16_003___c_p02_box.modifiers.new('edge_bevel', 'BEVEL')
_m.width = 0.006
_m.width_pct = 0.006
_m.segments = 3
_m = ob_ast_16_003___c_p02_box.modifiers.new('weighted_normal', 'WEIGHTED_NORMAL')
ob_ast_16_003___c_p03_box.location = (0.0, 0.0, 1.2)
_m = ob_ast_16_003___c_p03_box.modifiers.new('edge_bevel', 'BEVEL')
_m.width = 0.006
_m.width_pct = 0.006
_m.segments = 3
_m = ob_ast_16_003___c_p03_box.modifiers.new('weighted_normal', 'WEIGHTED_NORMAL')
ob_ast_16_003___c_p04_box.location = (0.0, 0.0, 0.6)
_m = ob_ast_16_003___c_p04_box.modifiers.new('edge_bevel', 'BEVEL')
_m.width = 0.004
_m.width_pct = 0.004
_m.segments = 3
_m = ob_ast_16_003___c_p04_box.modifiers.new('weighted_normal', 'WEIGHTED_NORMAL')
ob_ast_16_003___c_p05_box.location = (0.0, 0.0, 0.6)
_m = ob_ast_16_003___c_p05_box.modifiers.new('edge_bevel', 'BEVEL')
_m.width = 0.004
_m.width_pct = 0.004
_m.segments = 3
_m = ob_ast_16_003___c_p05_box.modifiers.new('weighted_normal', 'WEIGHTED_NORMAL')
ob_ast_16_003___c_p06_box.location = (0.0, 0.0, 0.6)
_m = ob_ast_16_003___c_p06_box.modifiers.new('edge_bevel', 'BEVEL')
_m.width = 0.002
_m.width_pct = 0.002
_m.segments = 3
_m = ob_ast_16_003___c_p06_box.modifiers.new('weighted_normal', 'WEIGHTED_NORMAL')
ob_ast_16_003___c_p07_box.location = (0.0, 0.0, -0.05)
_m = ob_ast_16_003___c_p07_box.modifiers.new('edge_bevel', 'BEVEL')
_m.width = 0.008
_m.width_pct = 0.008
_m.segments = 3
_m = ob_ast_16_003___c_p07_box.modifiers.new('weighted_normal', 'WEIGHTED_NORMAL')
ob_ast_16_003___c_p08_tube.location = (0.0, 0.005, 0.6)
ob_ast_16_003___c_p08_tube.rotation_euler = (1.571, 0.0, 0.0)
ob_ast_16_003___c_p09_cyl.location = (0.5, 0.07, 0.6)
ob_ast_16_003___c_p09_cyl.rotation_euler = (1.571, 0.0, 0.0)
_m = ob_ast_16_003___c_p09_cyl.modifiers.new('edge_bevel', 'BEVEL')
_m.width = 0.008
_m.width_pct = 0.008
_m.segments = 3
_m = ob_ast_16_003___c_p09_cyl.modifiers.new('weighted_normal', 'WEIGHTED_NORMAL')

# ---- collection membership
col_ast_16_003___c.objects.link(ob_ast_16_003___c_p00_box)
col_ast_16_003___c.objects.link(ob_ast_16_003___c_p01_box)
col_ast_16_003___c.objects.link(ob_ast_16_003___c_p02_box)
col_ast_16_003___c.objects.link(ob_ast_16_003___c_p03_box)
col_ast_16_003___c.objects.link(ob_ast_16_003___c_p04_box)
col_ast_16_003___c.objects.link(ob_ast_16_003___c_p05_box)
col_ast_16_003___c.objects.link(ob_ast_16_003___c_p06_box)
col_ast_16_003___c.objects.link(ob_ast_16_003___c_p07_box)
col_ast_16_003___c.objects.link(ob_ast_16_003___c_p08_tube)
col_ast_16_003___c.objects.link(ob_ast_16_003___c_p09_cyl)

# ---- scene / render settings (as saved in the file)
scene.frame_start = 1; scene.frame_end = 250; scene.frame_set(1)
scene.render.engine = 'BLENDER_EEVEE_NEXT'
scene.render.image_settings.exr_codec = 'NONE'
scene.render.simplify_subdivision_render = 0
scene.render.simplify_child_particles_render = 0.0
scene.eevee.use_volume_custom_range = False
scene.eevee.use_fast_gi = False
scene.eevee.use_shadows = False
scene.view_settings.white_balance_temperature = 0.0
scene.view_settings.white_balance_tint = 0.0
scene.view_settings.white_balance_whitepoint = (2.97, 0.5193, -0.0414)
bpy.context.view_layer.update()

# ---- added for rendering (the .blend has no active camera and no usable light): camera, sun + grey world if the file has none
cam_auto = bpy.data.cameras.new('AutoCamera')
cam_auto.lens = 50.0
cam_auto.sensor_width = 36.0
cam_auto.clip_end = 1000.0
ob_auto_camera = bpy.data.objects.new('AutoCamera', cam_auto)
scene.collection.objects.link(ob_auto_camera)
ob_auto_camera.location = (1.74547, -2.09457, 1.97388)
ob_auto_camera.rotation_euler = (1.09748, -7.21219e-08, 0.694738)
scene.camera = ob_auto_camera
light_auto_sun = bpy.data.lights.new('AutoSun', 'SUN')
light_auto_sun.energy = 3.0
light_auto_sun.angle = 0.0523599
ob_auto_sun = bpy.data.objects.new('AutoSun', light_auto_sun)
scene.collection.objects.link(ob_auto_sun)
ob_auto_sun.rotation_euler = (0.872665, 0.174533, 0.523599)
if scene.world is None:
    world_auto = bpy.data.worlds.new('AutoWorld')
    world_auto.color = (0.3, 0.3, 0.3)
    scene.world = world_auto
bpy.context.view_layer.update()
